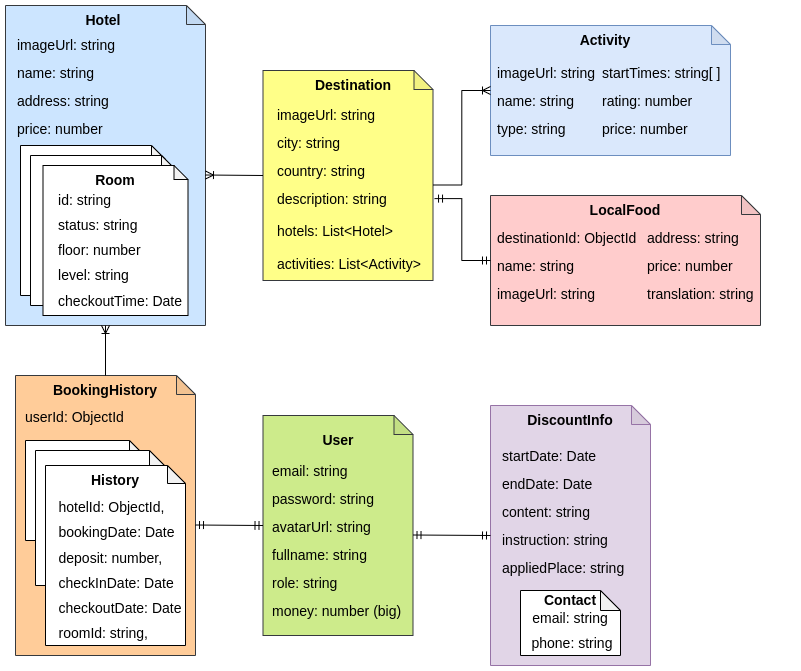

The diagram above was exported from draw.io. Its source (the exported page's mxGraphModel, read from the mxfile embedded in the PNG):
<mxGraphModel dx="808" dy="1595" grid="1" gridSize="10" guides="1" tooltips="1" connect="1" arrows="1" fold="1" page="1" pageScale="1" pageWidth="850" pageHeight="1100" math="0" shadow="0">
  <root>
    <mxCell id="0" />
    <mxCell id="1" parent="0" />
    <mxCell id="lZ_h9nVUEJi5WEkwYybW-1" value="" style="shape=note;whiteSpace=wrap;html=1;backgroundOutline=1;darkOpacity=0.05;size=19;fontSize=14;fillColor=#cce5ff;strokeColor=#36393d;" vertex="1" parent="1">
      <mxGeometry x="120" y="-50" width="200" height="320" as="geometry" />
    </mxCell>
    <mxCell id="lZ_h9nVUEJi5WEkwYybW-2" value="" style="shape=note;whiteSpace=wrap;html=1;backgroundOutline=1;darkOpacity=0.05;size=19;fontSize=14;fillColor=#ffff88;strokeColor=#36393d;" vertex="1" parent="1">
      <mxGeometry x="377.5" y="15" width="170" height="210" as="geometry" />
    </mxCell>
    <mxCell id="lZ_h9nVUEJi5WEkwYybW-3" value="" style="shape=note;whiteSpace=wrap;html=1;backgroundOutline=1;darkOpacity=0.05;size=19;fontSize=14;fillColor=#e1d5e7;strokeColor=#9673a6;" vertex="1" parent="1">
      <mxGeometry x="605" y="350" width="160" height="260" as="geometry" />
    </mxCell>
    <mxCell id="lZ_h9nVUEJi5WEkwYybW-4" value="" style="shape=note;whiteSpace=wrap;html=1;backgroundOutline=1;darkOpacity=0.05;size=19;fontSize=14;fillColor=#ffcccc;strokeColor=#36393d;" vertex="1" parent="1">
      <mxGeometry x="605" y="140" width="270" height="130" as="geometry" />
    </mxCell>
    <mxCell id="lZ_h9nVUEJi5WEkwYybW-5" value="Hotel" style="text;html=1;strokeColor=none;fillColor=none;align=center;verticalAlign=middle;whiteSpace=wrap;rounded=0;fontSize=14;fontStyle=1" vertex="1" parent="1">
      <mxGeometry x="187.5" y="-50" width="60" height="30" as="geometry" />
    </mxCell>
    <mxCell id="lZ_h9nVUEJi5WEkwYybW-6" value="&lt;b&gt;Destination&lt;/b&gt;" style="text;html=1;strokeColor=none;fillColor=none;align=center;verticalAlign=middle;whiteSpace=wrap;rounded=0;fontSize=14;" vertex="1" parent="1">
      <mxGeometry x="437.5" y="15" width="60" height="30" as="geometry" />
    </mxCell>
    <mxCell id="lZ_h9nVUEJi5WEkwYybW-7" value="DiscountInfo" style="text;html=1;strokeColor=none;fillColor=none;align=center;verticalAlign=middle;whiteSpace=wrap;rounded=0;fontSize=14;fontStyle=1" vertex="1" parent="1">
      <mxGeometry x="655" y="350" width="60" height="30" as="geometry" />
    </mxCell>
    <mxCell id="lZ_h9nVUEJi5WEkwYybW-8" value="LocalFood" style="text;html=1;strokeColor=none;fillColor=none;align=center;verticalAlign=middle;whiteSpace=wrap;rounded=0;fontSize=14;fontStyle=1" vertex="1" parent="1">
      <mxGeometry x="710" y="140" width="60" height="30" as="geometry" />
    </mxCell>
    <mxCell id="lZ_h9nVUEJi5WEkwYybW-9" value="" style="shape=note;whiteSpace=wrap;html=1;backgroundOutline=1;darkOpacity=0.05;size=19;fontSize=14;fillColor=#dae8fc;strokeColor=#6c8ebf;" vertex="1" parent="1">
      <mxGeometry x="605" y="-30" width="240" height="130" as="geometry" />
    </mxCell>
    <mxCell id="lZ_h9nVUEJi5WEkwYybW-10" value="Activity" style="text;html=1;strokeColor=none;fillColor=none;align=center;verticalAlign=middle;whiteSpace=wrap;rounded=0;fontSize=14;fontStyle=1" vertex="1" parent="1">
      <mxGeometry x="690" y="-30" width="60" height="30" as="geometry" />
    </mxCell>
    <mxCell id="lZ_h9nVUEJi5WEkwYybW-11" value="" style="shape=note;whiteSpace=wrap;html=1;backgroundOutline=1;darkOpacity=0.05;size=19;fontSize=14;fillColor=#cdeb8b;strokeColor=#36393d;" vertex="1" parent="1">
      <mxGeometry x="377.5" y="360" width="150" height="220" as="geometry" />
    </mxCell>
    <mxCell id="lZ_h9nVUEJi5WEkwYybW-12" value="User" style="text;html=1;strokeColor=none;fillColor=none;align=center;verticalAlign=middle;whiteSpace=wrap;rounded=0;fontSize=14;fontStyle=1" vertex="1" parent="1">
      <mxGeometry x="422.5" y="370" width="60" height="30" as="geometry" />
    </mxCell>
    <mxCell id="lZ_h9nVUEJi5WEkwYybW-13" value="" style="shape=note;whiteSpace=wrap;html=1;backgroundOutline=1;darkOpacity=0.05;size=19;fontSize=14;fillColor=#ffcc99;strokeColor=#36393d;" vertex="1" parent="1">
      <mxGeometry x="130" y="320" width="180" height="280" as="geometry" />
    </mxCell>
    <mxCell id="lZ_h9nVUEJi5WEkwYybW-14" value="BookingHistory" style="text;html=1;strokeColor=none;fillColor=none;align=center;verticalAlign=middle;whiteSpace=wrap;rounded=0;fontSize=14;fontStyle=1" vertex="1" parent="1">
      <mxGeometry x="190" y="320" width="60" height="30" as="geometry" />
    </mxCell>
    <mxCell id="lZ_h9nVUEJi5WEkwYybW-15" value="&lt;div style=&quot;line-height: 100%;&quot;&gt;imageUrl: string&lt;/div&gt;&lt;div style=&quot;line-height: 100%;&quot;&gt;&lt;br&gt;&lt;/div&gt;&lt;div style=&quot;line-height: 100%;&quot;&gt;city: string&lt;/div&gt;&lt;div style=&quot;line-height: 100%;&quot;&gt;&lt;br&gt;&lt;/div&gt;&lt;div style=&quot;line-height: 100%;&quot;&gt;country: string&lt;/div&gt;&lt;div style=&quot;line-height: 100%;&quot;&gt;&lt;br&gt;&lt;/div&gt;&lt;div style=&quot;line-height: 100%;&quot;&gt;description: string&lt;/div&gt;&lt;br&gt;hotels: List&amp;lt;Hotel&amp;gt;&lt;br&gt;&lt;br&gt;activities: List&amp;lt;Activity&amp;gt;" style="text;html=1;strokeColor=none;fillColor=none;align=left;verticalAlign=middle;whiteSpace=wrap;rounded=0;fontSize=14;" vertex="1" parent="1">
      <mxGeometry x="390" y="65" width="150" height="140" as="geometry" />
    </mxCell>
    <mxCell id="lZ_h9nVUEJi5WEkwYybW-16" value="&lt;p style=&quot;line-height: 100%;&quot;&gt;destinationId: ObjectId&lt;br&gt;&lt;br&gt;name: string&lt;br&gt;&lt;br&gt;imageUrl: string&lt;br&gt;&lt;/p&gt;" style="text;html=1;strokeColor=none;fillColor=none;align=left;verticalAlign=middle;whiteSpace=wrap;rounded=0;fontSize=14;" vertex="1" parent="1">
      <mxGeometry x="610" y="195" width="150" height="30" as="geometry" />
    </mxCell>
    <mxCell id="lZ_h9nVUEJi5WEkwYybW-17" value="&lt;div style=&quot;line-height: 100%;&quot;&gt;imageUrl: string&lt;/div&gt;&lt;div style=&quot;line-height: 100%;&quot;&gt;&lt;br&gt;&lt;/div&gt;&lt;div style=&quot;line-height: 100%;&quot;&gt;name: string&lt;/div&gt;&lt;div style=&quot;line-height: 100%;&quot;&gt;&lt;br&gt;&lt;/div&gt;&lt;div style=&quot;line-height: 100%;&quot;&gt;address: string&lt;/div&gt;&lt;div style=&quot;line-height: 100%;&quot;&gt;&lt;br&gt;&lt;/div&gt;&lt;div style=&quot;line-height: 100%;&quot;&gt;price: number&lt;/div&gt;&lt;div style=&quot;line-height: 100%;&quot;&gt;&lt;br&gt;&lt;/div&gt;&lt;div style=&quot;line-height: 100%;&quot;&gt;&lt;br&gt;&lt;/div&gt;" style="text;html=1;strokeColor=none;fillColor=none;align=left;verticalAlign=middle;whiteSpace=wrap;rounded=0;fontSize=14;" vertex="1" parent="1">
      <mxGeometry x="130" y="30" width="200" height="30" as="geometry" />
    </mxCell>
    <mxCell id="lZ_h9nVUEJi5WEkwYybW-18" value="&lt;div style=&quot;line-height: 100%;&quot;&gt;imageUrl: string&lt;/div&gt;&lt;div style=&quot;line-height: 100%;&quot;&gt;&lt;br&gt;&lt;/div&gt;&lt;div style=&quot;line-height: 100%;&quot;&gt;name: string&lt;/div&gt;&lt;div style=&quot;line-height: 100%;&quot;&gt;&lt;br&gt;&lt;/div&gt;&lt;div style=&quot;line-height: 100%;&quot;&gt;type: string&lt;/div&gt;" style="text;html=1;strokeColor=none;fillColor=none;align=left;verticalAlign=middle;whiteSpace=wrap;rounded=0;fontSize=14;" vertex="1" parent="1">
      <mxGeometry x="610" y="30" width="160" height="30" as="geometry" />
    </mxCell>
    <mxCell id="lZ_h9nVUEJi5WEkwYybW-19" value="&lt;p style=&quot;line-height: 100%;&quot;&gt;email: string&lt;br&gt;&lt;br&gt;password: string&lt;br&gt;&lt;br&gt;avatarUrl: string&lt;br&gt;&lt;br&gt;fullname: string&lt;br&gt;&lt;br&gt;role: string&lt;br&gt;&lt;br&gt;money: number (big)&lt;/p&gt;" style="text;html=1;strokeColor=none;fillColor=none;align=left;verticalAlign=middle;whiteSpace=wrap;rounded=0;fontSize=14;" vertex="1" parent="1">
      <mxGeometry x="385" y="470" width="135" height="30" as="geometry" />
    </mxCell>
    <mxCell id="lZ_h9nVUEJi5WEkwYybW-20" value="&lt;p style=&quot;line-height: 100%;&quot;&gt;startDate: Date&lt;br&gt;&lt;br&gt;endDate: Date&lt;br&gt;&lt;br&gt;content: string&lt;br&gt;&lt;br&gt;instruction: string&lt;br&gt;&lt;br&gt;appliedPlace: string&lt;br&gt;&lt;br&gt;&lt;br&gt;&lt;/p&gt;" style="text;html=1;strokeColor=none;fillColor=none;align=left;verticalAlign=middle;whiteSpace=wrap;rounded=0;fontSize=14;" vertex="1" parent="1">
      <mxGeometry x="615" y="455" width="150" height="30" as="geometry" />
    </mxCell>
    <mxCell id="lZ_h9nVUEJi5WEkwYybW-22" value="&lt;p style=&quot;line-height: 100%;&quot;&gt;userId: ObjectId&lt;br&gt;&lt;br&gt;&lt;br&gt;&lt;/p&gt;" style="text;html=1;strokeColor=none;fillColor=none;align=left;verticalAlign=middle;whiteSpace=wrap;rounded=0;fontSize=14;" vertex="1" parent="1">
      <mxGeometry x="137.5" y="360" width="195" height="30" as="geometry" />
    </mxCell>
    <mxCell id="lZ_h9nVUEJi5WEkwYybW-33" value="" style="shape=note;whiteSpace=wrap;html=1;backgroundOutline=1;darkOpacity=0.05;fontSize=14;size=14;" vertex="1" parent="1">
      <mxGeometry x="135" y="90" width="145" height="150" as="geometry" />
    </mxCell>
    <mxCell id="lZ_h9nVUEJi5WEkwYybW-34" value="" style="shape=note;whiteSpace=wrap;html=1;backgroundOutline=1;darkOpacity=0.05;fontSize=14;size=14;" vertex="1" parent="1">
      <mxGeometry x="145" y="100" width="145" height="150" as="geometry" />
    </mxCell>
    <mxCell id="lZ_h9nVUEJi5WEkwYybW-35" value="" style="shape=note;whiteSpace=wrap;html=1;backgroundOutline=1;darkOpacity=0.05;fontSize=14;size=14;" vertex="1" parent="1">
      <mxGeometry x="157.5" y="110" width="145" height="150" as="geometry" />
    </mxCell>
    <mxCell id="lZ_h9nVUEJi5WEkwYybW-36" value="Room" style="text;html=1;strokeColor=none;fillColor=none;align=center;verticalAlign=middle;whiteSpace=wrap;rounded=0;fontSize=14;fontStyle=1" vertex="1" parent="1">
      <mxGeometry x="200" y="110" width="60" height="30" as="geometry" />
    </mxCell>
    <mxCell id="lZ_h9nVUEJi5WEkwYybW-37" value="&lt;div style=&quot;border-color: var(--border-color); text-align: left; line-height: 90%;&quot;&gt;&lt;span style=&quot;border-color: var(--border-color);&quot;&gt;&#09;&lt;/span&gt;&lt;span style=&quot;border-color: var(--border-color);&quot;&gt;&#09;&lt;/span&gt;id: string&lt;br style=&quot;border-color: var(--border-color);&quot;&gt;&lt;/div&gt;&lt;div style=&quot;border-color: var(--border-color); text-align: left; line-height: 90%;&quot;&gt;&lt;br&gt;&lt;/div&gt;&lt;div style=&quot;border-color: var(--border-color); text-align: left; line-height: 90%;&quot;&gt;&lt;span style=&quot;border-color: var(--border-color);&quot;&gt;&#09;&lt;/span&gt;&lt;span style=&quot;border-color: var(--border-color);&quot;&gt;&#09;&lt;/span&gt;status: string&lt;br style=&quot;border-color: var(--border-color);&quot;&gt;&lt;/div&gt;&lt;div style=&quot;border-color: var(--border-color); text-align: left; line-height: 90%;&quot;&gt;&lt;br&gt;&lt;/div&gt;&lt;div style=&quot;border-color: var(--border-color); text-align: left; line-height: 90%;&quot;&gt;&lt;span style=&quot;border-color: var(--border-color);&quot;&gt;&#09;&lt;/span&gt;&lt;span style=&quot;border-color: var(--border-color);&quot;&gt;&#09;&lt;/span&gt;floor: number&lt;br style=&quot;border-color: var(--border-color);&quot;&gt;&lt;/div&gt;&lt;div style=&quot;border-color: var(--border-color); text-align: left; line-height: 90%;&quot;&gt;&lt;br&gt;&lt;/div&gt;&lt;div style=&quot;border-color: var(--border-color); text-align: left; line-height: 90%;&quot;&gt;&lt;span style=&quot;border-color: var(--border-color);&quot;&gt;&#09;&lt;/span&gt;&lt;span style=&quot;border-color: var(--border-color);&quot;&gt;&#09;&lt;/span&gt;level: string&lt;br style=&quot;border-color: var(--border-color);&quot;&gt;&lt;/div&gt;&lt;div style=&quot;border-color: var(--border-color); text-align: left; line-height: 90%;&quot;&gt;&lt;br&gt;&lt;/div&gt;&lt;div style=&quot;border-color: var(--border-color); text-align: left; line-height: 90%;&quot;&gt;&lt;span style=&quot;border-color: var(--border-color);&quot;&gt;&#09;&lt;/span&gt;&lt;span style=&quot;border-color: var(--border-color);&quot;&gt;&#09;&lt;/span&gt;checkoutTime: Date&amp;nbsp;&lt;/div&gt;" style="text;html=1;strokeColor=none;fillColor=none;align=center;verticalAlign=middle;whiteSpace=wrap;rounded=0;fontSize=14;" vertex="1" parent="1">
      <mxGeometry x="142.5" y="180" width="187.5" height="30" as="geometry" />
    </mxCell>
    <mxCell id="lZ_h9nVUEJi5WEkwYybW-40" value="" style="shape=note;whiteSpace=wrap;html=1;backgroundOutline=1;darkOpacity=0.05;fontSize=14;size=16;" vertex="1" parent="1">
      <mxGeometry x="140" y="385" width="120" height="100" as="geometry" />
    </mxCell>
    <mxCell id="lZ_h9nVUEJi5WEkwYybW-43" value="" style="shape=note;whiteSpace=wrap;html=1;backgroundOutline=1;darkOpacity=0.05;fontSize=14;size=16;" vertex="1" parent="1">
      <mxGeometry x="150" y="395" width="130" height="135" as="geometry" />
    </mxCell>
    <mxCell id="lZ_h9nVUEJi5WEkwYybW-44" value="" style="shape=note;whiteSpace=wrap;html=1;backgroundOutline=1;darkOpacity=0.05;fontSize=14;size=18;" vertex="1" parent="1">
      <mxGeometry x="160" y="410" width="140" height="180" as="geometry" />
    </mxCell>
    <mxCell id="lZ_h9nVUEJi5WEkwYybW-45" value="&lt;div style=&quot;text-align: left; line-height: 90%;&quot;&gt;&lt;span style=&quot;background-color: initial;&quot;&gt;hotelId: ObjectId,&amp;nbsp;&lt;/span&gt;&lt;/div&gt;&lt;div style=&quot;text-align: left; line-height: 90%;&quot;&gt;&lt;br&gt;&lt;/div&gt;&lt;span style=&quot;border-color: var(--border-color);&quot;&gt;&lt;div style=&quot;text-align: left; line-height: 90%;&quot;&gt;&lt;span style=&quot;background-color: initial;&quot;&gt;bookingDate: Date&lt;/span&gt;&lt;/div&gt;&#09;&lt;/span&gt;&lt;div style=&quot;text-align: left; line-height: 90%;&quot;&gt;&lt;br&gt;&lt;/div&gt;&lt;span style=&quot;border-color: var(--border-color);&quot;&gt;&lt;div style=&quot;text-align: left; line-height: 90%;&quot;&gt;&lt;span style=&quot;background-color: initial;&quot;&gt;deposit: number,&lt;/span&gt;&lt;/div&gt;&#09;&lt;/span&gt;&lt;span style=&quot;border-color: var(--border-color);&quot;&gt;&lt;div style=&quot;text-align: left; line-height: 90%;&quot;&gt;&lt;br&gt;&lt;/div&gt;&#09;&lt;/span&gt;&lt;span style=&quot;border-color: var(--border-color);&quot;&gt;&lt;div style=&quot;text-align: left; line-height: 90%;&quot;&gt;&lt;span style=&quot;background-color: initial;&quot;&gt;checkInDate: Date&lt;/span&gt;&lt;/div&gt;&#09;&lt;/span&gt;&lt;span style=&quot;border-color: var(--border-color);&quot;&gt;&lt;div style=&quot;text-align: left; line-height: 90%;&quot;&gt;&lt;br&gt;&lt;/div&gt;&lt;span style=&quot;border-color: var(--border-color);&quot;&gt;&lt;div style=&quot;text-align: left; line-height: 90%;&quot;&gt;&lt;span style=&quot;background-color: initial;&quot;&gt;checkoutDate: Date&lt;/span&gt;&lt;/div&gt;&#09;&lt;/span&gt;&lt;div style=&quot;text-align: left; line-height: 90%;&quot;&gt;&lt;br&gt;&lt;/div&gt;&lt;span style=&quot;border-color: var(--border-color);&quot;&gt;&lt;div style=&quot;text-align: left; line-height: 90%;&quot;&gt;&lt;span style=&quot;background-color: initial;&quot;&gt;roomId: string,&lt;/span&gt;&lt;/div&gt;&#09;&lt;/span&gt;&lt;/span&gt;" style="text;html=1;strokeColor=none;fillColor=none;align=center;verticalAlign=middle;whiteSpace=wrap;rounded=0;fontSize=14;" vertex="1" parent="1">
      <mxGeometry x="150" y="500" width="170" height="30" as="geometry" />
    </mxCell>
    <mxCell id="lZ_h9nVUEJi5WEkwYybW-46" value="History" style="text;html=1;strokeColor=none;fillColor=none;align=center;verticalAlign=middle;whiteSpace=wrap;rounded=0;fontSize=14;fontStyle=1" vertex="1" parent="1">
      <mxGeometry x="200" y="410" width="60" height="30" as="geometry" />
    </mxCell>
    <mxCell id="lZ_h9nVUEJi5WEkwYybW-48" value="&lt;div style=&quot;line-height: 100%;&quot;&gt;&lt;span style=&quot;background-color: initial;&quot;&gt;startTimes: string[ ]&lt;/span&gt;&lt;br&gt;&lt;/div&gt;&lt;div style=&quot;line-height: 100%;&quot;&gt;&lt;br&gt;&lt;/div&gt;&lt;div style=&quot;line-height: 100%;&quot;&gt;rating: number&lt;/div&gt;&lt;div style=&quot;line-height: 100%;&quot;&gt;&lt;br&gt;&lt;/div&gt;&lt;div style=&quot;line-height: 100%;&quot;&gt;price: number&lt;/div&gt;" style="text;html=1;strokeColor=none;fillColor=none;align=left;verticalAlign=middle;whiteSpace=wrap;rounded=0;fontSize=14;" vertex="1" parent="1">
      <mxGeometry x="715" y="30" width="160" height="30" as="geometry" />
    </mxCell>
    <mxCell id="lZ_h9nVUEJi5WEkwYybW-49" value="&lt;p style=&quot;line-height: 100%;&quot;&gt;address: string&lt;br&gt;&lt;br&gt;price: number&lt;br&gt;&lt;br&gt;translation: string&lt;/p&gt;" style="text;html=1;strokeColor=none;fillColor=none;align=left;verticalAlign=middle;whiteSpace=wrap;rounded=0;fontSize=14;" vertex="1" parent="1">
      <mxGeometry x="760" y="195" width="150" height="30" as="geometry" />
    </mxCell>
    <mxCell id="lZ_h9nVUEJi5WEkwYybW-54" value="" style="shape=note;whiteSpace=wrap;html=1;backgroundOutline=1;darkOpacity=0.05;fontSize=14;size=20;" vertex="1" parent="1">
      <mxGeometry x="635" y="535" width="100" height="65" as="geometry" />
    </mxCell>
    <mxCell id="lZ_h9nVUEJi5WEkwYybW-55" value="Contact" style="text;html=1;strokeColor=none;fillColor=none;align=center;verticalAlign=middle;whiteSpace=wrap;rounded=0;fontSize=14;fontStyle=1" vertex="1" parent="1">
      <mxGeometry x="655" y="530" width="60" height="30" as="geometry" />
    </mxCell>
    <mxCell id="lZ_h9nVUEJi5WEkwYybW-56" value="&lt;p style=&quot;line-height: 90%;&quot;&gt;&lt;span style=&quot;border-color: var(--border-color); text-align: left;&quot;&gt;&#09;&lt;/span&gt;&lt;span style=&quot;text-align: left;&quot;&gt;email: string&lt;br&gt;&lt;/span&gt;&lt;br style=&quot;border-color: var(--border-color); text-align: left;&quot;&gt;&lt;span style=&quot;text-align: left;&quot;&gt;&amp;nbsp;&lt;/span&gt;&lt;span style=&quot;text-align: left;&quot;&gt;phone: string&lt;/span&gt;&lt;/p&gt;" style="text;html=1;strokeColor=none;fillColor=none;align=center;verticalAlign=middle;whiteSpace=wrap;rounded=0;fontSize=14;" vertex="1" parent="1">
      <mxGeometry x="605" y="560" width="160" height="30" as="geometry" />
    </mxCell>
    <mxCell id="lZ_h9nVUEJi5WEkwYybW-57" value="" style="fontSize=12;html=1;endArrow=ERoneToMany;rounded=0;exitX=0;exitY=0.5;exitDx=0;exitDy=0;exitPerimeter=0;entryX=0;entryY=0;entryDx=200;entryDy=169.5;entryPerimeter=0;" edge="1" parent="1" source="lZ_h9nVUEJi5WEkwYybW-2" target="lZ_h9nVUEJi5WEkwYybW-1">
      <mxGeometry width="100" height="100" relative="1" as="geometry">
        <mxPoint x="400" y="210" as="sourcePoint" />
        <mxPoint x="500" y="110" as="targetPoint" />
      </mxGeometry>
    </mxCell>
    <mxCell id="lZ_h9nVUEJi5WEkwYybW-58" value="" style="edgeStyle=orthogonalEdgeStyle;fontSize=12;html=1;endArrow=ERoneToMany;rounded=0;exitX=0;exitY=0;exitDx=170;exitDy=114.5;exitPerimeter=0;entryX=0;entryY=0.5;entryDx=0;entryDy=0;entryPerimeter=0;" edge="1" parent="1" source="lZ_h9nVUEJi5WEkwYybW-2" target="lZ_h9nVUEJi5WEkwYybW-9">
      <mxGeometry width="100" height="100" relative="1" as="geometry">
        <mxPoint x="400" y="210" as="sourcePoint" />
        <mxPoint x="500" y="110" as="targetPoint" />
      </mxGeometry>
    </mxCell>
    <mxCell id="lZ_h9nVUEJi5WEkwYybW-59" value="" style="edgeStyle=orthogonalEdgeStyle;fontSize=12;html=1;endArrow=ERmandOne;startArrow=ERmandOne;rounded=0;exitX=0;exitY=0.5;exitDx=0;exitDy=0;exitPerimeter=0;entryX=1.009;entryY=0.61;entryDx=0;entryDy=0;entryPerimeter=0;" edge="1" parent="1" source="lZ_h9nVUEJi5WEkwYybW-4" target="lZ_h9nVUEJi5WEkwYybW-2">
      <mxGeometry width="100" height="100" relative="1" as="geometry">
        <mxPoint x="400" y="210" as="sourcePoint" />
        <mxPoint x="500" y="110" as="targetPoint" />
      </mxGeometry>
    </mxCell>
    <mxCell id="lZ_h9nVUEJi5WEkwYybW-60" value="" style="fontSize=12;html=1;endArrow=ERoneToMany;rounded=0;exitX=0.5;exitY=0;exitDx=0;exitDy=0;entryX=0.5;entryY=1;entryDx=0;entryDy=0;entryPerimeter=0;" edge="1" parent="1" source="lZ_h9nVUEJi5WEkwYybW-14" target="lZ_h9nVUEJi5WEkwYybW-1">
      <mxGeometry width="100" height="100" relative="1" as="geometry">
        <mxPoint x="400" y="430" as="sourcePoint" />
        <mxPoint x="500" y="330" as="targetPoint" />
      </mxGeometry>
    </mxCell>
    <mxCell id="lZ_h9nVUEJi5WEkwYybW-61" value="" style="fontSize=12;html=1;endArrow=ERmandOne;startArrow=ERmandOne;rounded=0;exitX=0;exitY=0;exitDx=180;exitDy=149.5;exitPerimeter=0;entryX=0;entryY=0.5;entryDx=0;entryDy=0;entryPerimeter=0;" edge="1" parent="1" source="lZ_h9nVUEJi5WEkwYybW-13" target="lZ_h9nVUEJi5WEkwYybW-11">
      <mxGeometry width="100" height="100" relative="1" as="geometry">
        <mxPoint x="400" y="480" as="sourcePoint" />
        <mxPoint x="500" y="380" as="targetPoint" />
      </mxGeometry>
    </mxCell>
    <mxCell id="lZ_h9nVUEJi5WEkwYybW-62" value="" style="fontSize=12;html=1;endArrow=ERmandOne;startArrow=ERmandOne;rounded=0;entryX=0;entryY=0.5;entryDx=0;entryDy=0;entryPerimeter=0;exitX=0;exitY=0;exitDx=150;exitDy=119.5;exitPerimeter=0;" edge="1" parent="1" source="lZ_h9nVUEJi5WEkwYybW-11" target="lZ_h9nVUEJi5WEkwYybW-3">
      <mxGeometry width="100" height="100" relative="1" as="geometry">
        <mxPoint x="550" y="520" as="sourcePoint" />
        <mxPoint x="500" y="380" as="targetPoint" />
      </mxGeometry>
    </mxCell>
  </root>
</mxGraphModel>